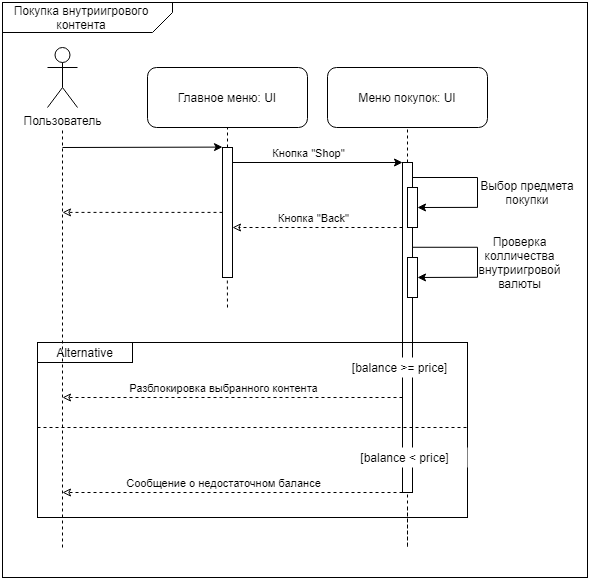

The diagram above was exported from draw.io. Its source (the exported page's mxGraphModel, read from the mxfile embedded in the PNG):
<mxGraphModel dx="1422" dy="713" grid="1" gridSize="5" guides="1" tooltips="1" connect="1" arrows="1" fold="1" page="1" pageScale="1" pageWidth="3000" pageHeight="3000" math="0" shadow="0">
  <root>
    <mxCell id="0" />
    <mxCell id="1" parent="0" />
    <mxCell id="CLUdnuyOoirI4ufl7UT5-1" value="" style="rounded=0;whiteSpace=wrap;html=1;fillColor=none;" parent="1" vertex="1">
      <mxGeometry x="380" y="415" width="430" height="175" as="geometry" />
    </mxCell>
    <mxCell id="CLUdnuyOoirI4ufl7UT5-2" value="" style="rounded=0;whiteSpace=wrap;html=1;fillColor=none;" parent="1" vertex="1">
      <mxGeometry x="345" y="75" width="585" height="575" as="geometry" />
    </mxCell>
    <mxCell id="CLUdnuyOoirI4ufl7UT5-3" value="" style="shape=card;whiteSpace=wrap;html=1;rotation=-180;size=20;fillColor=none;rounded=0;shadow=0;arcSize=20;" parent="1" vertex="1">
      <mxGeometry x="345" y="75" width="170" height="30" as="geometry" />
    </mxCell>
    <mxCell id="CLUdnuyOoirI4ufl7UT5-4" value="Покупка внутриигрового контента" style="text;html=1;strokeColor=none;fillColor=none;align=center;verticalAlign=middle;whiteSpace=wrap;rounded=0;" parent="1" vertex="1">
      <mxGeometry x="354" y="80" width="140" height="20" as="geometry" />
    </mxCell>
    <mxCell id="CLUdnuyOoirI4ufl7UT5-5" value="Пользователь" style="shape=umlActor;verticalLabelPosition=bottom;verticalAlign=top;html=1;outlineConnect=0;connectable=0;" parent="1" vertex="1">
      <mxGeometry x="390" y="120" width="30" height="60" as="geometry" />
    </mxCell>
    <mxCell id="CLUdnuyOoirI4ufl7UT5-6" value="Меню покупок: UI" style="rounded=1;whiteSpace=wrap;html=1;" parent="1" vertex="1">
      <mxGeometry x="670" y="140" width="160" height="60" as="geometry" />
    </mxCell>
    <mxCell id="CLUdnuyOoirI4ufl7UT5-7" value="" style="endArrow=none;dashed=1;html=1;entryX=0.5;entryY=1;entryDx=0;entryDy=0;" parent="1" edge="1">
      <mxGeometry width="50" height="50" relative="1" as="geometry">
        <mxPoint x="570" y="220" as="sourcePoint" />
        <mxPoint x="570" y="200" as="targetPoint" />
      </mxGeometry>
    </mxCell>
    <mxCell id="CLUdnuyOoirI4ufl7UT5-8" value="" style="rounded=0;whiteSpace=wrap;html=1;fillColor=none;connectable=0;" parent="1" vertex="1">
      <mxGeometry x="565" y="220" width="10" height="130" as="geometry" />
    </mxCell>
    <mxCell id="CLUdnuyOoirI4ufl7UT5-9" value="" style="endArrow=none;dashed=1;html=1;entryX=0.5;entryY=1;entryDx=0;entryDy=0;exitX=0.5;exitY=0;exitDx=0;exitDy=0;" parent="1" source="CLUdnuyOoirI4ufl7UT5-10" edge="1">
      <mxGeometry width="50" height="50" relative="1" as="geometry">
        <mxPoint x="750" y="220" as="sourcePoint" />
        <mxPoint x="750" y="200" as="targetPoint" />
      </mxGeometry>
    </mxCell>
    <mxCell id="CLUdnuyOoirI4ufl7UT5-10" value="" style="rounded=0;whiteSpace=wrap;html=1;fillColor=none;connectable=0;" parent="1" vertex="1">
      <mxGeometry x="745" y="235" width="10" height="330" as="geometry" />
    </mxCell>
    <mxCell id="CLUdnuyOoirI4ufl7UT5-13" value="" style="endArrow=classic;html=1;" parent="1" edge="1">
      <mxGeometry width="50" height="50" relative="1" as="geometry">
        <mxPoint x="575" y="235" as="sourcePoint" />
        <mxPoint x="745" y="235" as="targetPoint" />
      </mxGeometry>
    </mxCell>
    <mxCell id="CLUdnuyOoirI4ufl7UT5-14" value="Кнопка &quot;Shop&quot;" style="edgeLabel;html=1;align=center;verticalAlign=middle;resizable=0;points=[];" parent="CLUdnuyOoirI4ufl7UT5-13" vertex="1" connectable="0">
      <mxGeometry x="-0.2852" y="1" relative="1" as="geometry">
        <mxPoint x="14.8" y="-8.93" as="offset" />
      </mxGeometry>
    </mxCell>
    <mxCell id="CLUdnuyOoirI4ufl7UT5-15" value="Главное меню: UI" style="rounded=1;whiteSpace=wrap;html=1;" parent="1" vertex="1">
      <mxGeometry x="490" y="140" width="160" height="60" as="geometry" />
    </mxCell>
    <mxCell id="CLUdnuyOoirI4ufl7UT5-16" value="" style="endArrow=none;dashed=1;html=1;" parent="1" edge="1">
      <mxGeometry width="50" height="50" relative="1" as="geometry">
        <mxPoint x="405" y="620" as="sourcePoint" />
        <mxPoint x="405" y="200" as="targetPoint" />
      </mxGeometry>
    </mxCell>
    <mxCell id="CLUdnuyOoirI4ufl7UT5-17" value="" style="endArrow=classic;html=1;" parent="1" edge="1">
      <mxGeometry width="50" height="50" relative="1" as="geometry">
        <mxPoint x="405" y="220" as="sourcePoint" />
        <mxPoint x="565" y="219.60000000000002" as="targetPoint" />
      </mxGeometry>
    </mxCell>
    <mxCell id="CLUdnuyOoirI4ufl7UT5-18" value="" style="endArrow=classic;html=1;dashed=1;endFill=0;" parent="1" edge="1">
      <mxGeometry width="50" height="50" relative="1" as="geometry">
        <mxPoint x="745" y="300" as="sourcePoint" />
        <mxPoint x="575" y="300" as="targetPoint" />
      </mxGeometry>
    </mxCell>
    <mxCell id="CLUdnuyOoirI4ufl7UT5-19" value="Кнопка &quot;Back&quot;" style="edgeLabel;html=1;align=center;verticalAlign=middle;resizable=0;points=[];" parent="CLUdnuyOoirI4ufl7UT5-18" vertex="1" connectable="0">
      <mxGeometry x="0.0599" relative="1" as="geometry">
        <mxPoint y="-10" as="offset" />
      </mxGeometry>
    </mxCell>
    <mxCell id="CLUdnuyOoirI4ufl7UT5-22" value="" style="endArrow=classic;html=1;dashed=1;endFill=0;" parent="1" edge="1">
      <mxGeometry width="50" height="50" relative="1" as="geometry">
        <mxPoint x="565" y="284.89999999999986" as="sourcePoint" />
        <mxPoint x="405" y="284.89999999999986" as="targetPoint" />
      </mxGeometry>
    </mxCell>
    <mxCell id="CLUdnuyOoirI4ufl7UT5-23" value="" style="endArrow=none;dashed=1;html=1;entryX=0.5;entryY=1;entryDx=0;entryDy=0;" parent="1" edge="1">
      <mxGeometry width="50" height="50" relative="1" as="geometry">
        <mxPoint x="570" y="380" as="sourcePoint" />
        <mxPoint x="569.8299999999999" y="350" as="targetPoint" />
      </mxGeometry>
    </mxCell>
    <mxCell id="CLUdnuyOoirI4ufl7UT5-24" value="" style="endArrow=none;dashed=1;html=1;" parent="1" edge="1">
      <mxGeometry width="50" height="50" relative="1" as="geometry">
        <mxPoint x="750" y="580" as="sourcePoint" />
        <mxPoint x="750" y="565" as="targetPoint" />
        <Array as="points">
          <mxPoint x="750" y="625" />
        </Array>
      </mxGeometry>
    </mxCell>
    <mxCell id="CLUdnuyOoirI4ufl7UT5-27" value="" style="endArrow=classic;html=1;entryX=1;entryY=0.5;entryDx=0;entryDy=0;" parent="1" edge="1" target="G5_1wGj0c1Cf35u1tI3C-1">
      <mxGeometry width="50" height="50" relative="1" as="geometry">
        <mxPoint x="820" y="279.88" as="sourcePoint" />
        <mxPoint x="770" y="279.88" as="targetPoint" />
      </mxGeometry>
    </mxCell>
    <mxCell id="CLUdnuyOoirI4ufl7UT5-28" value="" style="endArrow=none;html=1;" parent="1" edge="1">
      <mxGeometry width="50" height="50" relative="1" as="geometry">
        <mxPoint x="755" y="250" as="sourcePoint" />
        <mxPoint x="820" y="250" as="targetPoint" />
      </mxGeometry>
    </mxCell>
    <mxCell id="CLUdnuyOoirI4ufl7UT5-29" value="" style="endArrow=none;html=1;" parent="1" edge="1">
      <mxGeometry width="50" height="50" relative="1" as="geometry">
        <mxPoint x="820" y="280" as="sourcePoint" />
        <mxPoint x="820" y="250" as="targetPoint" />
      </mxGeometry>
    </mxCell>
    <mxCell id="CLUdnuyOoirI4ufl7UT5-30" value="" style="endArrow=classic;html=1;" parent="1" target="CLUdnuyOoirI4ufl7UT5-45" edge="1">
      <mxGeometry width="50" height="50" relative="1" as="geometry">
        <mxPoint x="820" y="349.77" as="sourcePoint" />
        <mxPoint x="780" y="350" as="targetPoint" />
      </mxGeometry>
    </mxCell>
    <mxCell id="CLUdnuyOoirI4ufl7UT5-31" value="" style="endArrow=none;html=1;" parent="1" edge="1">
      <mxGeometry width="50" height="50" relative="1" as="geometry">
        <mxPoint x="755" y="319.77" as="sourcePoint" />
        <mxPoint x="820" y="319.77" as="targetPoint" />
      </mxGeometry>
    </mxCell>
    <mxCell id="CLUdnuyOoirI4ufl7UT5-32" value="" style="endArrow=none;html=1;" parent="1" edge="1">
      <mxGeometry width="50" height="50" relative="1" as="geometry">
        <mxPoint x="820" y="349.77" as="sourcePoint" />
        <mxPoint x="820" y="319.77" as="targetPoint" />
      </mxGeometry>
    </mxCell>
    <mxCell id="CLUdnuyOoirI4ufl7UT5-33" value="Выбор предмета покупки" style="text;html=1;strokeColor=none;fillColor=none;align=center;verticalAlign=middle;whiteSpace=wrap;rounded=0;" parent="1" vertex="1">
      <mxGeometry x="820" y="235" width="100" height="60" as="geometry" />
    </mxCell>
    <mxCell id="CLUdnuyOoirI4ufl7UT5-34" value="Проверка колличества внутриигровой валюты" style="text;html=1;strokeColor=none;fillColor=none;align=center;verticalAlign=middle;whiteSpace=wrap;rounded=0;" parent="1" vertex="1">
      <mxGeometry x="825" y="305" width="75" height="60" as="geometry" />
    </mxCell>
    <mxCell id="CLUdnuyOoirI4ufl7UT5-39" value="" style="endArrow=none;dashed=1;html=1;" parent="1" edge="1">
      <mxGeometry width="50" height="50" relative="1" as="geometry">
        <mxPoint x="380" y="500" as="sourcePoint" />
        <mxPoint x="810" y="500" as="targetPoint" />
      </mxGeometry>
    </mxCell>
    <mxCell id="CLUdnuyOoirI4ufl7UT5-40" value="" style="endArrow=classic;html=1;dashed=1;endFill=0;" parent="1" edge="1">
      <mxGeometry width="50" height="50" relative="1" as="geometry">
        <mxPoint x="745" y="565" as="sourcePoint" />
        <mxPoint x="405" y="565" as="targetPoint" />
      </mxGeometry>
    </mxCell>
    <mxCell id="CLUdnuyOoirI4ufl7UT5-41" value="Сообщение о недостаточном балансе" style="edgeLabel;html=1;align=center;verticalAlign=middle;resizable=0;points=[];" parent="CLUdnuyOoirI4ufl7UT5-40" vertex="1" connectable="0">
      <mxGeometry x="0.0599" relative="1" as="geometry">
        <mxPoint y="-10" as="offset" />
      </mxGeometry>
    </mxCell>
    <mxCell id="CLUdnuyOoirI4ufl7UT5-42" value="" style="endArrow=classic;html=1;dashed=1;endFill=0;" parent="1" edge="1">
      <mxGeometry width="50" height="50" relative="1" as="geometry">
        <mxPoint x="745" y="470" as="sourcePoint" />
        <mxPoint x="405" y="470" as="targetPoint" />
      </mxGeometry>
    </mxCell>
    <mxCell id="CLUdnuyOoirI4ufl7UT5-43" value="Разблокировка выбранного контента" style="edgeLabel;html=1;align=center;verticalAlign=middle;resizable=0;points=[];" parent="CLUdnuyOoirI4ufl7UT5-42" vertex="1" connectable="0">
      <mxGeometry x="0.0599" relative="1" as="geometry">
        <mxPoint y="-10" as="offset" />
      </mxGeometry>
    </mxCell>
    <mxCell id="CLUdnuyOoirI4ufl7UT5-44" value="Alternative" style="rounded=0;whiteSpace=wrap;html=1;fillColor=none;" parent="1" vertex="1">
      <mxGeometry x="380" y="415" width="95" height="20" as="geometry" />
    </mxCell>
    <mxCell id="CLUdnuyOoirI4ufl7UT5-45" value="" style="rounded=0;whiteSpace=wrap;html=1;" parent="1" vertex="1">
      <mxGeometry x="750" y="330" width="10" height="40" as="geometry" />
    </mxCell>
    <mxCell id="CLUdnuyOoirI4ufl7UT5-49" value="[balance &amp;gt;= price]" style="text;html=1;strokeColor=none;align=center;verticalAlign=middle;whiteSpace=wrap;rounded=0;fillColor=#ffffff;" parent="1" vertex="1">
      <mxGeometry x="680" y="430" width="125" height="20" as="geometry" />
    </mxCell>
    <mxCell id="CLUdnuyOoirI4ufl7UT5-50" value="[balance &amp;lt; price]" style="text;html=1;strokeColor=none;align=center;verticalAlign=middle;whiteSpace=wrap;rounded=0;fillColor=#ffffff;" parent="1" vertex="1">
      <mxGeometry x="685" y="520" width="125" height="20" as="geometry" />
    </mxCell>
    <mxCell id="G5_1wGj0c1Cf35u1tI3C-1" value="" style="rounded=0;whiteSpace=wrap;html=1;" vertex="1" parent="1">
      <mxGeometry x="750" y="260" width="10" height="40" as="geometry" />
    </mxCell>
  </root>
</mxGraphModel>